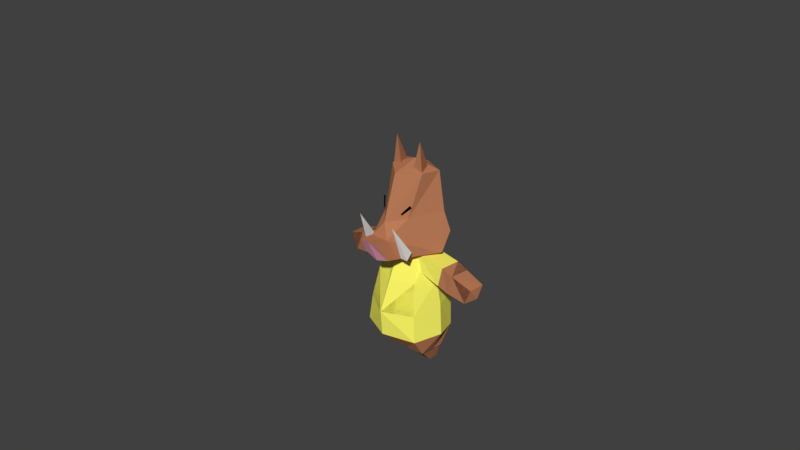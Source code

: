 # Source: boar-test.blend  (saved by Blender 2.79.0; exported with 4.5.12 LTS)
import bpy
from mathutils import Matrix  # noqa: F401  (used for matrix-valued properties, if any)

bpy.ops.wm.read_factory_settings(use_empty=True)
scene = bpy.context.scene
scene.name = 'Scene'

# ---- collections
col_collection_1 = bpy.data.collections.new('Collection 1'); scene.collection.children.link(col_collection_1)

# ---- materials (node trees are filled in below, after node groups)
mat_skin = bpy.data.materials.new('skin')
mat_skin.alpha_threshold = 0.0
mat_skin.use_transparent_shadow = False
mat_skin.diffuse_color = (0.4851, 0.1946, 0.09531, 1.0)
mat_skin.roughness = 0.5
mat_shirt = bpy.data.materials.new('shirt')
mat_shirt.alpha_threshold = 0.0
mat_shirt.use_transparent_shadow = False
mat_shirt.diffuse_color = (0.9734, 0.9301, 0.1329, 1.0)
mat_shirt.roughness = 0.5
mat_teeth = bpy.data.materials.new('teeth')
mat_teeth.alpha_threshold = 0.0
mat_teeth.use_transparent_shadow = False
mat_teeth.diffuse_color = (1.0, 1.0, 1.0, 1.0)
mat_teeth.roughness = 0.5
mat_nose = bpy.data.materials.new('nose')
mat_nose.alpha_threshold = 0.0
mat_nose.use_transparent_shadow = False
mat_nose.diffuse_color = (1.0, 0.4233, 0.5841, 1.0)
mat_nose.roughness = 0.5
mat_eye = bpy.data.materials.new('eye')
mat_eye.alpha_threshold = 0.0
mat_eye.use_transparent_shadow = False
mat_eye.diffuse_color = (0.0, 0.0, 0.0, 1.0)
mat_eye.roughness = 0.5

# ---- material node trees

# ---- world
world_world = bpy.data.worlds.new('World'); scene.world = world_world
world_world.color = (0.05088, 0.05088, 0.05088)
world_world.use_sun_shadow = False
world_world.sun_shadow_jitter_overblur = 0.0
world_world.cycles.sampling_method = 'MANUAL'

# ---- cameras
cam_camera = bpy.data.cameras.new('Camera')
cam_camera.clip_end = 100.0
cam_camera.lens = 35.0
cam_camera.sensor_width = 32.0
cam_camera.sensor_height = 18.0
cam_camera.ortho_scale = 7.314
cam_camera.dof.focus_distance = 0.0
cam_camera.dof.aperture_fstop = 128.0

# ---- meshes
me_cube_001 = bpy.data.meshes.new('Cube.001')
me_cube_001.from_pydata([(0.9349, -0.7936, -1.237), (0.6987, -0.5788, 0.4839), (0.9473, 0.6413, -1.2), (0.725, 0.6974, 0.4299), (0.006584, 0.9278, 0.3904), (0.006584, -0.8737, 0.4264), (-2.404e-17, 0.7203, -1.174), (-3.206e-17, -1.144, -1.21), (1.191, -2.654e-09, -1.164), (0.9737, 6.812e-08, 0.493), (0.5399, -0.2387, 1.284), (0.4806, 0.4684, 1.437), (0.006584, 0.8606, 1.346), (0.006584, -0.5398, 1.261), (0.7344, 0.04032, 1.397), (0.921, -0.473, -1.756), (0.921, 0.2601, -1.774), (-1.402e-17, 0.2601, -1.774), (-1.002e-17, -0.5489, -1.756), (0.3815, -0.5489, -1.743), (0.6294, -0.1237, -2.008), (1.086, 0.04623, -0.2284), (0.003221, -1.215, -0.4546), (0.8645, 0.6985, -0.2176), (0.8389, -0.7419, -0.4546), (0.00313, 0.8241, -0.2176), (0.2713, -1.196, 1.855), (0.4404, -0.5876, 2.351), (1.04, 0.4152, 1.888), (0.8744, 0.3351, 2.432), (-2.384e-07, -1.196, 1.847), (-2.384e-07, 0.8171, 2.56), (-2.384e-07, -1.032, 2.254), (-2.384e-07, 0.9524, 1.793), (0.5638, -0.1958, 3.569), (0.6769, 0.3225, 3.562), (-2.384e-07, 0.5735, 3.57), (-2.384e-07, -0.6456, 3.542), (0.002798, 0.08825, 3.787), (0.01052, -0.827, 1.133), (1.046, 0.1092, 1.34), (0.424, -0.9093, 1.262), (0.01052, 0.9516, 1.359), (0.0182, 0.02932, 0.6388), (0.01569, -1.329, 1.221), (0.005163, -1.625, 1.868), (0.4247, -0.1653, 4.417), (0.2143, -0.201, 3.549), (0.4292, -1.329, 1.359), (0.2765, -1.625, 1.876), (0.3846, 0.2574, 3.443), (0.6832, -0.683, 1.467), (0.549, -0.1823, 3.443), (0.6206, -1.338, 2.399), (0.5645, -0.9605, 1.354), (0.7945, -0.9605, 1.362), (1.646, -0.2795, 0.4556), (1.788, -0.2728, 1.029), (1.646, 0.2997, 0.4153), (1.788, 0.3131, 1.009), (2.156, -0.1585, 0.3206), (2.365, -0.172, 0.7975), (2.156, 0.2392, 0.3004), (2.365, 0.2997, 0.8109), (1.342, -0.3333, 0.5872), (1.436, -0.2862, 1.138), (1.342, 0.3467, 0.5805), (1.436, 0.3265, 1.131), (0.4658, -0.3736, 0.8336), (0.4848, -0.2929, 1.273), (0.4658, 0.3736, 0.8336), (0.4848, 0.3265, 1.26), (0.486, -0.5684, 2.745), (0.5158, -0.5684, 2.717), (0.486, -0.5384, 2.715), (0.5158, -0.5384, 2.687), (0.3203, -0.7386, 2.504), (0.3399, -0.7386, 2.481), (0.3203, -0.7085, 2.499), (0.3399, -0.7085, 2.476), (2.408, 0.0516, 0.4948), (0.3815, 0.2601, -1.761), (0.9194, -0.04115, -1.771), (0.7555, -0.008625, -2.239), (0.7551, 0.2786, -2.23), (0.9361, -0.5575, -1.603), (0.3688, 0.2786, -2.217), (0.3684, -0.02515, -2.233), (0.9369, 0.2515, -1.621), (0.3422, 0.2515, -1.617), (0.3414, -0.5575, -1.599)], [(29, 34), (26, 32), (31, 35), (29, 33), (32, 34), (44, 49), (56, 66), (66, 68), (66, 71), (67, 69), (64, 69), (1, 13), (1, 14), (9, 24), (9, 23), (4, 23), (3, 12), (7, 24), (8, 24), (8, 23), (2, 25), (8, 15), (8, 16), (0, 19), (2, 81), (18, 81)], [(2, 23, 21, 8), (0, 24, 22, 7), (6, 25, 23, 2), (8, 21, 24, 0), (3, 4, 12, 11), (9, 3, 11, 14), (1, 9, 14, 10), (5, 1, 10, 13), (2, 8, 82, 16), (6, 81, 17), (0, 7, 19, 15), (8, 0, 15, 82), (81, 6, 2, 16), (19, 7, 18), (19, 81, 20), (16, 82, 20), (81, 16, 20), (23, 25, 4, 3), (24, 21, 9, 1), (21, 23, 3, 9), (22, 24, 1, 5), (81, 19, 18, 17), (15, 19, 20), (82, 15, 20), (26, 27, 32, 30), (27, 29, 35, 34), (33, 31, 29, 28), (33, 28, 40, 42), (37, 34, 38), (32, 27, 34, 37), (29, 31, 36, 35), (31, 32, 37, 36), (35, 36, 38), (36, 37, 38), (34, 35, 38), (41, 39, 43), (30, 33, 42, 39), (39, 41, 48, 44), (39, 42, 43), (40, 41, 43), (42, 40, 43), (41, 26, 49, 48), (30, 39, 44, 45), (47, 46, 50), (50, 46, 52), (48, 49, 45, 44), (49, 26, 30, 45), (52, 46, 47), (50, 52, 47), (54, 53, 51), (51, 53, 55), (55, 53, 54), (51, 55, 54), (57, 59, 67, 65), (58, 59, 63, 62), (61, 60, 80), (60, 61, 57, 56), (58, 62, 60, 56), (63, 59, 57, 61), (67, 66, 70, 71), (58, 56, 64, 66), (59, 58, 66, 67), (56, 57, 65, 64), (68, 69, 71, 70), (64, 65, 69, 68), (65, 67, 71, 69), (66, 64, 68, 70), (72, 73, 75, 74), (74, 75, 79, 78), (78, 79, 77, 76), (76, 77, 73, 72), (74, 78, 76, 72), (79, 75, 73, 77), (28, 29, 40), (26, 41, 40), (40, 29, 26), (29, 27, 26), (61, 57, 60), (60, 62, 80), (63, 61, 80), (62, 63, 80), (63, 59, 61), (56, 58, 60), (58, 59, 62), (67, 66, 58), (57, 59, 67), (83, 87, 86, 84), (83, 84, 87), (87, 84, 86), (88, 89, 90, 85), (89, 88, 86), (86, 89, 87), (90, 89, 87), (85, 90, 87), (83, 85, 87), (85, 83, 88), (83, 88, 84), (84, 88, 86), (22, 1, 24)])
me_cube_001.polygons.foreach_set('material_index', [1, 1, 1, 1, 1, 1, 1, 1, 0, 0, 0, 0, 0, 0, 0, 0, 0, 1, 1, 1, 1, 0, 0, 0, 0, 0, 0, 0, 0, 0, 0, 0, 0, 0, 0, 0, 0, 0, 0, 0, 0, 0, 0, 0, 0, 3, 0, 0, 0, 2, 2, 2, 2, 0, 0, 0, 0, 0, 0, 1, 0, 0, 0, 1, 1, 1, 1, 4, 4, 4, 4, 4, 4, 0, 0, 0, 0, 0, 0, 0, 0, 0, 0, 0, 0, 0, 0, 0, 0, 0, 0, 0, 0, 0, 0, 0, 0, 0, 1])
_uv = me_cube_001.uv_layers.new(name='UVMap')
_uv.uv.foreach_set('vector', [0.06319, 0.3754, 0.0626, 0.2264, 0.08155, 0.2352, 0.08181, 0.3775, 0.1374, 0.1395, 0.1369, 0.2557, 0.1088, 0.2686, 0.1087, 0.1559, 0.1766, 0.4986, 0.1765, 0.6424, 0.1505, 0.6394, 0.1483, 0.4911, 0.08181, 0.3775, 0.08155, 0.2352, 0.1087, 0.2719, 0.106, 0.3891, 0.1531, 0.7374, 0.1766, 0.7336, 0.1757, 0.8779, 0.1574, 0.865, 0.08387, 0.1256, 0.06347, 0.1278, 0.06853, 0.0, 0.08378, 0.01229, 0.1041, 0.1308, 0.08387, 0.1256, 0.08378, 0.01229, 0.09273, 0.001839, 0.1101, 0.3827, 0.134, 0.3817, 0.1278, 0.4832, 0.1111, 0.4911, 0.06319, 0.3754, 0.08181, 0.3775, 0.08297, 0.4654, 0.07409, 0.4634, 0.1383, 0.9828, 0.1262, 0.889, 0.1376, 0.8889, 0.1374, 0.1395, 0.1087, 0.1559, 0.1213, 0.05515, 0.1374, 0.05411, 0.08181, 0.3775, 0.106, 0.3891, 0.09827, 0.4654, 0.08297, 0.4654, 0.1262, 0.889, 0.1383, 0.9828, 0.11, 0.9691, 0.1101, 0.8878, 0.1213, 0.05515, 0.1087, 0.1559, 0.1099, 0.05262, 0.1269, 0.7737, 0.1262, 0.889, 0.1187, 0.8222, 0.1101, 0.8878, 0.1087, 0.8447, 0.1187, 0.8222, 0.1262, 0.889, 0.1101, 0.8878, 0.1187, 0.8222, 0.1505, 0.6394, 0.1765, 0.6424, 0.1766, 0.7336, 0.1531, 0.7374, 0.1087, 0.2719, 0.08155, 0.2352, 0.08387, 0.1256, 0.1041, 0.1308, 0.08155, 0.2352, 0.0626, 0.2264, 0.06347, 0.1278, 0.08387, 0.1256, 0.1088, 0.2686, 0.1369, 0.2557, 0.134, 0.3817, 0.1101, 0.3827, 0.1262, 0.889, 0.1269, 0.7737, 0.1383, 0.7736, 0.1376, 0.8889, 0.1374, 0.05411, 0.1213, 0.05515, 0.1297, 0.0, 0.1087, 0.8447, 0.1108, 0.7725, 0.1187, 0.8222, 0.1991, 0.907, 0.2, 0.9989, 0.1885, 0.9277, 0.1911, 0.9042, 0.03097, 0.1801, 0.002426, 0.1764, 0.002561, 0.003777, 0.01829, 0.0, 0.0626, 0.735, 0.06339, 0.6187, 0.09185, 0.6368, 0.09626, 0.7193, 0.0626, 0.735, 0.09626, 0.7193, 0.09815, 0.8006, 0.0629, 0.8006, 0.1865, 0.4753, 0.1711, 0.4014, 0.1894, 0.3656, 0.06623, 0.8006, 0.08042, 0.8081, 0.08072, 0.9717, 0.0626, 0.9717, 0.09185, 0.6368, 0.06339, 0.6187, 0.06481, 0.4654, 0.08615, 0.4661, 0.1483, 0.4911, 0.1483, 0.7725, 0.1123, 0.6852, 0.1174, 0.5038, 0.1689, 0.3221, 0.1894, 0.292, 0.1894, 0.3656, 0.1174, 0.5038, 0.1123, 0.6852, 0.1087, 0.5706, 0.1711, 0.4014, 0.1689, 0.3221, 0.1894, 0.3656, 0.148, 0.911, 0.1383, 0.8674, 0.148, 0.7725, 0.03489, 0.4071, 0.03514, 0.7301, 0.02222, 0.7326, 0.01396, 0.4667, 0.09281, 0.9902, 0.08072, 0.9858, 0.08074, 0.9301, 0.09281, 0.9222, 0.01396, 0.4667, 0.02222, 0.7326, 0.0, 0.5982, 0.03516, 0.9286, 0.0, 0.9465, 0.009997, 0.8396, 0.03516, 0.7326, 0.03516, 0.9286, 0.009997, 0.8396, 0.04126, 0.3426, 0.04981, 0.2507, 0.0626, 0.2469, 0.05372, 0.3274, 0.03489, 0.4071, 0.01396, 0.4667, 0.01615, 0.3909, 0.03514, 0.3426, 0.1766, 0.9591, 0.1885, 0.8397, 0.1885, 1.0, 0.1994, 0.0, 0.1994, 0.1583, 0.1875, 0.02289, 0.1741, 0.8962, 0.1696, 0.984, 0.1615, 0.984, 0.1615, 0.8779, 0.2, 0.8424, 0.1991, 0.907, 0.1911, 0.9042, 0.1921, 0.8397, 0.1077, 0.6336, 0.1077, 0.7754, 0.09815, 0.6551, 0.1477, 0.911, 0.1477, 0.9784, 0.1383, 0.9584, 0.05325, 0.5101, 0.05531, 0.3426, 0.06259, 0.5101, 0.09815, 0.6336, 0.105, 0.4654, 0.1069, 0.6336, 0.05325, 0.6747, 0.0601, 0.5101, 0.0601, 0.6774, 0.09926, 0.9222, 0.09926, 0.9701, 0.09281, 0.9582, 0.1695, 0.09194, 0.1871, 0.0914, 0.1875, 0.147, 0.1691, 0.1471, 0.03514, 0.5483, 0.05323, 0.5379, 0.05325, 0.6289, 0.03699, 0.627, 0.1685, 0.4697, 0.1549, 0.4725, 0.1591, 0.4373, 0.05301, 0.9397, 0.03779, 0.9488, 0.03612, 0.8542, 0.05325, 0.8582, 0.1656, 0.2819, 0.1689, 0.359, 0.1585, 0.3792, 0.1505, 0.3111, 0.1867, 0.0003986, 0.1871, 0.0914, 0.1695, 0.09194, 0.1726, 0.0, 0.05325, 0.4822, 0.03674, 0.4962, 0.03536, 0.3602, 0.0477, 0.3426, 0.1656, 0.2819, 0.1505, 0.3111, 0.1466, 0.2681, 0.1646, 0.2327, 0.05323, 0.5379, 0.03514, 0.5483, 0.03674, 0.4962, 0.05325, 0.4822, 0.05325, 0.8582, 0.03612, 0.8542, 0.03633, 0.799, 0.0521, 0.8079, 0.1615, 0.9902, 0.1483, 0.9784, 0.1487, 0.8853, 0.1615, 0.8779, 0.0521, 0.8079, 0.03633, 0.799, 0.04149, 0.6572, 0.05325, 0.6714, 0.1691, 0.1471, 0.1875, 0.147, 0.1875, 0.2917, 0.1689, 0.292, 0.1646, 0.2327, 0.1466, 0.2681, 0.1374, 0.1419, 0.1573, 0.1028, 0.1084, 0.5087, 0.1072, 0.5072, 0.1069, 0.5027, 0.1081, 0.5043, 0.1081, 0.5043, 0.1069, 0.5027, 0.1076, 0.4654, 0.1084, 0.467, 0.1074, 0.5131, 0.107, 0.5107, 0.1078, 0.5087, 0.1082, 0.5112, 0.06167, 0.5103, 0.06255, 0.5101, 0.06255, 0.5502, 0.06136, 0.5498, 0.1069, 0.5575, 0.1074, 0.5131, 0.1082, 0.5112, 0.1082, 0.5585, 0.06057, 0.5507, 0.0601, 0.5106, 0.06136, 0.5101, 0.06136, 0.553, 0.0, 0.2607, 0.002426, 0.1764, 0.009452, 0.3426, 0.04981, 0.2507, 0.04126, 0.3426, 0.009452, 0.3426, 0.009452, 0.3426, 0.002426, 0.1764, 0.04981, 0.2507, 0.002426, 0.1764, 0.03097, 0.1801, 0.04981, 0.2507, 0.03779, 0.9488, 0.03612, 0.8542, 0.05301, 0.9397, 0.1585, 0.3792, 0.1689, 0.359, 0.1683, 0.3987, 0.1685, 0.3987, 0.1685, 0.4697, 0.1591, 0.4373, 0.03699, 0.627, 0.05325, 0.6289, 0.04544, 0.6572, 0.1867, 0.0003986, 0.1871, 0.0914, 0.1726, 0.0, 0.1505, 0.3111, 0.1656, 0.2819, 0.1585, 0.3792, 0.03514, 0.5483, 0.05323, 0.5379, 0.03699, 0.627, 0.1948, 0.2652, 0.1875, 0.1916, 0.1948, 0.1583, 0.1695, 0.09194, 0.1871, 0.0914, 0.1875, 0.147, 0.1002, 0.9357, 0.09963, 0.8773, 0.1084, 0.8777, 0.1084, 0.936, 0.05364, 0.9048, 0.06224, 0.9047, 0.05325, 0.9623, 0.05325, 0.9623, 0.06224, 0.9047, 0.06235, 0.9623, 0.1942, 0.7251, 0.1766, 0.7247, 0.1766, 0.6026, 0.1942, 0.603, 0.1549, 0.4893, 0.1374, 0.4893, 0.154, 0.3987, 0.09963, 0.8563, 0.1077, 0.7754, 0.1077, 0.8773, 0.09917, 0.8006, 0.09917, 0.9222, 0.08072, 0.8839, 0.1944, 0.8397, 0.1766, 0.8397, 0.1784, 0.7262, 0.19, 0.7251, 0.1944, 0.8397, 0.1784, 0.7262, 0.1864, 0.4911, 0.1963, 0.6026, 0.1766, 0.6026, 0.06102, 0.801, 0.06102, 0.9047, 0.05325, 0.8192, 0.05325, 0.7614, 0.06169, 0.6774, 0.06169, 0.801, 0.0, 0.0, 0.0, 0.0, 0.0, 0.0])
_ca = me_cube_001.color_attributes.new('Col', 'BYTE_COLOR', 'CORNER')
_ca.data.foreach_set('color', [1.0, 1.0, 1.0, 1.0, 1.0, 1.0, 1.0, 1.0, 1.0, 1.0, 1.0, 1.0, 1.0, 1.0, 1.0, 1.0, 1.0, 1.0, 1.0, 1.0, 1.0, 1.0, 1.0, 1.0, 1.0, 1.0, 1.0, 1.0, 1.0, 1.0, 1.0, 1.0, 1.0, 1.0, 1.0, 1.0, 1.0, 1.0, 1.0, 1.0, 1.0, 1.0, 1.0, 1.0, 1.0, 1.0, 1.0, 1.0, 1.0, 1.0, 1.0, 1.0, 1.0, 1.0, 1.0, 1.0, 1.0, 1.0, 1.0, 1.0, 1.0, 1.0, 1.0, 1.0, 1.0, 1.0, 1.0, 1.0, 1.0, 1.0, 1.0, 1.0, 1.0, 1.0, 1.0, 1.0, 1.0, 1.0, 1.0, 1.0, 1.0, 1.0, 1.0, 1.0, 1.0, 1.0, 1.0, 1.0, 1.0, 1.0, 1.0, 1.0, 1.0, 1.0, 1.0, 1.0, 1.0, 1.0, 1.0, 1.0, 1.0, 1.0, 1.0, 1.0, 1.0, 1.0, 1.0, 1.0, 1.0, 1.0, 1.0, 1.0, 1.0, 1.0, 1.0, 1.0, 1.0, 1.0, 1.0, 1.0, 1.0, 1.0, 1.0, 1.0, 1.0, 1.0, 1.0, 1.0, 1.0, 1.0, 1.0, 1.0, 1.0, 1.0, 1.0, 1.0, 1.0, 1.0, 1.0, 1.0, 1.0, 1.0, 1.0, 1.0, 1.0, 1.0, 1.0, 1.0, 1.0, 1.0, 1.0, 1.0, 1.0, 1.0, 1.0, 1.0, 1.0, 1.0, 1.0, 1.0, 1.0, 1.0, 1.0, 1.0, 1.0, 1.0, 1.0, 1.0, 1.0, 1.0, 1.0, 1.0, 1.0, 1.0, 1.0, 1.0, 1.0, 1.0, 1.0, 1.0, 1.0, 1.0, 1.0, 1.0, 1.0, 1.0, 1.0, 1.0, 1.0, 1.0, 1.0, 1.0, 1.0, 1.0, 1.0, 1.0, 1.0, 1.0, 1.0, 1.0, 1.0, 1.0, 1.0, 1.0, 1.0, 1.0, 1.0, 1.0, 1.0, 1.0, 1.0, 1.0, 1.0, 1.0, 1.0, 1.0, 1.0, 1.0, 1.0, 1.0, 1.0, 1.0, 1.0, 1.0, 1.0, 1.0, 1.0, 1.0, 1.0, 1.0, 1.0, 1.0, 1.0, 1.0, 1.0, 1.0, 1.0, 1.0, 1.0, 1.0, 1.0, 1.0, 1.0, 1.0, 1.0, 1.0, 1.0, 1.0, 1.0, 1.0, 1.0, 1.0, 1.0, 1.0, 1.0, 1.0, 1.0, 1.0, 1.0, 1.0, 1.0, 1.0, 1.0, 1.0, 1.0, 1.0, 1.0, 1.0, 1.0, 1.0, 1.0, 1.0, 1.0, 1.0, 1.0, 1.0, 1.0, 1.0, 1.0, 1.0, 1.0, 1.0, 1.0, 1.0, 1.0, 1.0, 1.0, 1.0, 1.0, 1.0, 1.0, 1.0, 1.0, 1.0, 1.0, 1.0, 1.0, 1.0, 1.0, 1.0, 1.0, 1.0, 1.0, 1.0, 1.0, 1.0, 1.0, 1.0, 1.0, 1.0, 1.0, 1.0, 1.0, 1.0, 1.0, 1.0, 1.0, 1.0, 1.0, 1.0, 1.0, 1.0, 1.0, 1.0, 1.0, 1.0, 1.0, 1.0, 1.0, 1.0, 1.0, 1.0, 1.0, 1.0, 1.0, 1.0, 1.0, 1.0, 1.0, 1.0, 1.0, 1.0, 1.0, 1.0, 1.0, 1.0, 1.0, 1.0, 1.0, 1.0, 1.0, 1.0, 1.0, 1.0, 1.0, 1.0, 1.0, 1.0, 1.0, 1.0, 1.0, 1.0, 1.0, 1.0, 1.0, 1.0, 1.0, 1.0, 1.0, 1.0, 1.0, 1.0, 1.0, 1.0, 1.0, 1.0, 1.0, 1.0, 1.0, 1.0, 1.0, 1.0, 1.0, 1.0, 1.0, 1.0, 1.0, 1.0, 1.0, 1.0, 1.0, 1.0, 1.0, 1.0, 1.0, 1.0, 1.0, 1.0, 1.0, 1.0, 1.0, 1.0, 1.0, 1.0, 1.0, 1.0, 1.0, 1.0, 1.0, 1.0, 1.0, 1.0, 1.0, 1.0, 1.0, 1.0, 1.0, 1.0, 1.0, 1.0, 1.0, 1.0, 1.0, 1.0, 1.0, 1.0, 1.0, 1.0, 1.0, 1.0, 1.0, 1.0, 1.0, 1.0, 1.0, 1.0, 1.0, 1.0, 1.0, 1.0, 1.0, 1.0, 1.0, 1.0, 1.0, 1.0, 1.0, 1.0, 1.0, 1.0, 1.0, 1.0, 1.0, 1.0, 1.0, 1.0, 1.0, 1.0, 1.0, 1.0, 1.0, 1.0, 1.0, 1.0, 1.0, 1.0, 1.0, 1.0, 1.0, 1.0, 1.0, 1.0, 1.0, 1.0, 1.0, 1.0, 1.0, 1.0, 1.0, 1.0, 1.0, 1.0, 1.0, 1.0, 1.0, 1.0, 1.0, 1.0, 1.0, 1.0, 1.0, 1.0, 1.0, 1.0, 1.0, 1.0, 1.0, 1.0, 1.0, 1.0, 1.0, 1.0, 1.0, 1.0, 1.0, 1.0, 1.0, 1.0, 1.0, 1.0, 1.0, 1.0, 1.0, 1.0, 1.0, 1.0, 1.0, 1.0, 1.0, 1.0, 1.0, 1.0, 1.0, 1.0, 1.0, 1.0, 1.0, 1.0, 1.0, 1.0, 1.0, 1.0, 1.0, 1.0, 1.0, 1.0, 1.0, 1.0, 1.0, 1.0, 1.0, 1.0, 1.0, 1.0, 1.0, 1.0, 1.0, 1.0, 1.0, 1.0, 1.0, 1.0, 1.0, 1.0, 1.0, 1.0, 1.0, 1.0, 1.0, 1.0, 1.0, 1.0, 1.0, 1.0, 1.0, 1.0, 1.0, 1.0, 1.0, 1.0, 1.0, 1.0, 1.0, 1.0, 1.0, 1.0, 1.0, 1.0, 1.0, 1.0, 1.0, 1.0, 1.0, 1.0, 1.0, 1.0, 1.0, 1.0, 1.0, 1.0, 1.0, 1.0, 1.0, 1.0, 1.0, 1.0, 1.0, 1.0, 1.0, 1.0, 1.0, 1.0, 1.0, 1.0, 1.0, 1.0, 1.0, 1.0, 1.0, 1.0, 1.0, 1.0, 1.0, 1.0, 1.0, 1.0, 1.0, 1.0, 1.0, 1.0, 1.0, 1.0, 1.0, 1.0, 1.0, 1.0, 1.0, 1.0, 1.0, 1.0, 1.0, 1.0, 1.0, 1.0, 1.0, 1.0, 1.0, 1.0, 1.0, 1.0, 1.0, 1.0, 1.0, 1.0, 1.0, 1.0, 1.0, 1.0, 1.0, 1.0, 1.0, 1.0, 1.0, 1.0, 1.0, 1.0, 1.0, 1.0, 1.0, 1.0, 1.0, 1.0, 1.0, 1.0, 1.0, 1.0, 1.0, 1.0, 1.0, 1.0, 1.0, 1.0, 1.0, 1.0, 1.0, 1.0, 1.0, 1.0, 1.0, 1.0, 1.0, 1.0, 1.0, 1.0, 1.0, 1.0, 1.0, 1.0, 1.0, 1.0, 1.0, 1.0, 1.0, 1.0, 1.0, 1.0, 1.0, 1.0, 1.0, 1.0, 1.0, 1.0, 1.0, 1.0, 1.0, 1.0, 1.0, 1.0, 1.0, 1.0, 1.0, 1.0, 1.0, 1.0, 1.0, 1.0, 1.0, 1.0, 1.0, 1.0, 1.0, 1.0, 1.0, 1.0, 1.0, 1.0, 1.0, 1.0, 1.0, 1.0, 1.0, 1.0, 1.0, 1.0, 1.0, 1.0, 1.0, 1.0, 1.0, 1.0, 1.0, 1.0, 1.0, 1.0, 1.0, 1.0, 1.0, 1.0, 1.0, 1.0, 1.0, 1.0, 1.0, 1.0, 1.0, 1.0, 1.0, 1.0, 1.0, 1.0, 1.0, 1.0, 1.0, 1.0, 1.0, 1.0, 1.0, 1.0, 1.0, 1.0, 1.0, 1.0, 1.0, 1.0, 1.0, 1.0, 1.0, 1.0, 1.0, 1.0, 1.0, 1.0, 1.0, 1.0, 1.0, 1.0, 1.0, 1.0, 1.0, 1.0, 1.0, 1.0, 1.0, 1.0, 1.0, 1.0, 1.0, 1.0, 1.0, 1.0, 1.0, 1.0, 1.0, 1.0, 1.0, 1.0, 1.0, 1.0, 1.0, 1.0, 1.0, 1.0, 1.0, 1.0, 1.0, 1.0, 1.0, 1.0, 1.0, 1.0, 1.0, 1.0, 1.0, 1.0, 1.0, 1.0, 1.0, 1.0, 1.0, 1.0, 1.0, 1.0, 1.0, 1.0, 1.0, 1.0, 1.0, 1.0, 1.0, 1.0, 1.0, 1.0, 1.0, 1.0, 1.0, 1.0, 1.0, 1.0, 1.0, 1.0, 1.0, 1.0, 1.0, 1.0, 1.0, 1.0, 1.0, 1.0, 1.0, 1.0, 1.0, 1.0, 1.0, 1.0, 1.0, 1.0, 1.0, 1.0, 1.0, 1.0, 1.0, 1.0, 1.0, 1.0, 1.0, 1.0, 1.0, 1.0, 1.0, 1.0, 1.0, 1.0, 1.0, 1.0, 1.0, 1.0, 1.0, 1.0, 1.0, 1.0, 1.0, 1.0, 1.0, 1.0, 1.0, 1.0, 1.0, 1.0, 1.0, 1.0, 1.0, 1.0, 1.0, 1.0, 1.0, 1.0, 1.0, 1.0, 1.0, 1.0, 1.0, 1.0, 1.0, 1.0, 1.0, 1.0, 1.0, 1.0, 1.0, 1.0, 1.0, 1.0, 1.0, 1.0, 1.0, 1.0, 1.0, 1.0, 1.0, 1.0, 1.0, 1.0, 1.0, 1.0, 1.0, 1.0, 1.0, 1.0, 1.0, 1.0, 1.0, 1.0, 1.0, 1.0, 1.0, 1.0, 1.0, 1.0, 1.0, 1.0, 1.0, 1.0, 1.0, 1.0, 1.0, 1.0, 1.0, 1.0, 1.0, 1.0, 1.0, 1.0, 1.0, 1.0, 1.0, 1.0, 1.0, 1.0, 1.0, 1.0, 1.0, 1.0, 1.0, 1.0, 1.0, 1.0, 1.0, 1.0, 1.0, 1.0, 1.0, 1.0, 1.0, 1.0, 1.0, 1.0, 1.0, 1.0, 1.0, 1.0, 1.0, 1.0, 1.0, 1.0, 1.0, 1.0, 1.0, 1.0, 1.0, 1.0, 1.0, 1.0, 1.0, 1.0, 1.0, 1.0, 1.0, 1.0, 1.0, 1.0, 1.0, 1.0, 1.0, 1.0, 1.0, 1.0, 1.0, 1.0, 1.0, 1.0, 1.0, 1.0, 1.0, 1.0, 1.0, 1.0, 1.0, 1.0, 1.0, 1.0, 1.0, 1.0, 1.0, 1.0, 1.0, 1.0, 1.0, 1.0, 1.0, 1.0, 1.0, 1.0, 1.0, 1.0, 1.0, 1.0, 1.0, 1.0, 1.0, 1.0, 1.0, 1.0, 1.0, 1.0, 1.0, 1.0, 1.0, 1.0, 1.0, 1.0, 1.0, 1.0, 1.0, 1.0, 1.0, 1.0, 1.0, 1.0, 1.0, 1.0, 1.0, 1.0, 1.0, 1.0, 1.0, 1.0, 1.0, 1.0, 1.0, 1.0, 1.0, 1.0, 1.0, 1.0, 1.0, 1.0, 1.0, 1.0, 1.0, 1.0, 1.0, 1.0, 1.0, 1.0, 1.0, 1.0, 1.0, 1.0, 1.0, 1.0, 1.0, 1.0, 1.0, 1.0, 1.0, 1.0, 1.0, 1.0, 1.0, 1.0, 1.0, 1.0, 1.0, 1.0, 1.0, 1.0, 1.0, 1.0, 1.0, 1.0, 1.0, 1.0, 1.0, 1.0, 1.0, 1.0, 1.0, 1.0, 1.0, 1.0, 1.0, 1.0, 1.0, 1.0, 1.0, 1.0, 1.0, 1.0, 1.0, 1.0, 1.0, 1.0, 1.0, 1.0, 1.0, 1.0, 1.0, 1.0, 1.0, 1.0, 1.0, 1.0, 1.0, 1.0, 1.0, 1.0, 1.0, 1.0, 1.0, 1.0, 1.0, 1.0, 1.0, 1.0, 1.0, 1.0, 1.0, 1.0, 1.0, 1.0, 1.0, 1.0, 1.0, 1.0, 1.0, 1.0, 1.0, 1.0, 1.0, 1.0, 1.0, 1.0, 1.0, 1.0, 1.0, 1.0, 1.0, 1.0, 1.0, 1.0, 1.0, 1.0, 1.0, 1.0, 1.0, 1.0, 1.0, 1.0, 1.0, 1.0, 1.0, 1.0, 1.0, 1.0, 1.0, 1.0, 1.0, 1.0, 1.0, 1.0, 1.0, 1.0, 1.0, 1.0, 1.0, 1.0, 1.0, 1.0, 1.0, 1.0, 1.0, 1.0, 1.0, 1.0, 1.0, 1.0, 1.0, 1.0, 1.0, 1.0, 1.0, 1.0, 1.0, 1.0, 1.0, 1.0, 1.0, 1.0, 1.0, 1.0, 1.0, 1.0, 1.0, 1.0, 1.0, 1.0, 1.0, 1.0, 1.0, 1.0, 1.0, 1.0, 1.0, 1.0, 1.0, 1.0, 1.0, 1.0, 1.0, 1.0, 1.0, 1.0, 1.0, 1.0, 1.0, 1.0, 1.0, 1.0, 1.0, 1.0, 1.0, 1.0, 1.0, 1.0, 1.0, 1.0, 1.0, 1.0, 1.0, 1.0, 1.0, 1.0, 1.0, 1.0, 1.0, 1.0, 1.0, 1.0, 1.0, 1.0, 1.0, 1.0, 1.0, 1.0, 1.0, 1.0, 1.0, 1.0, 1.0, 1.0, 1.0, 1.0, 1.0, 1.0, 1.0, 1.0, 1.0, 1.0, 1.0, 1.0, 1.0, 1.0, 1.0, 1.0, 1.0, 1.0, 1.0, 1.0, 1.0, 1.0, 1.0, 1.0, 1.0, 1.0, 1.0, 1.0, 1.0, 1.0, 1.0, 1.0, 1.0, 1.0, 1.0, 1.0, 1.0, 1.0, 1.0, 1.0, 1.0, 1.0, 1.0, 1.0, 1.0, 1.0, 1.0, 1.0, 1.0, 1.0, 1.0, 1.0, 1.0, 1.0, 1.0, 1.0, 1.0, 1.0, 1.0, 1.0, 1.0, 1.0, 1.0, 1.0, 1.0, 1.0, 1.0, 1.0, 1.0, 1.0, 1.0, 1.0, 1.0, 1.0, 1.0, 1.0, 1.0, 1.0, 1.0, 1.0, 1.0, 1.0, 1.0, 1.0, 1.0, 1.0, 1.0, 1.0, 1.0, 1.0, 1.0, 1.0, 1.0, 1.0])
me_cube_001.materials.append(mat_skin)
me_cube_001.materials.append(mat_shirt)
me_cube_001.materials.append(mat_teeth)
me_cube_001.materials.append(mat_nose)
me_cube_001.materials.append(mat_eye)
me_cube_001.use_remesh_preserve_volume = False
me_cube_001.use_remesh_preserve_attributes = False
me_cube_001.use_mirror_vertex_groups = False
me_cube_001.update()

# ---- objects
ob_cube = bpy.data.objects.new('Cube', me_cube_001)
ob_empty_001 = bpy.data.objects.new('Empty.001', None)
ob_empty = bpy.data.objects.new('Empty', None)
ob_camera = bpy.data.objects.new('Camera', cam_camera)

# ---- transforms, parenting, visibility, modifiers, constraints
ob_cube.location = (0.0, 0.0, 0.0)
ob_cube.scale = (0.1889, 0.1889, 0.1889)
ob_cube.lineart.crease_threshold = 0.0
_m = ob_cube.modifiers.new('Mirror', 'MIRROR')
ob_empty_001.location = (-1.254, -0.4523, -0.5547)
ob_empty_001.rotation_euler = (1.571, -0.0, 1.571)
ob_empty_001.scale = (1.738, 1.738, 1.738)
ob_empty_001.empty_display_type = 'IMAGE'
ob_empty_001.empty_image_offset = (0.0, 0.0)
ob_empty_001.color = (1.0, 1.0, 1.0, 0.2456)
ob_empty_001.lineart.crease_threshold = 0.0
ob_empty.location = (-1.254, 0.5239, -0.5547)
ob_empty.rotation_euler = (1.571, -0.0, 0.0)
ob_empty.scale = (1.738, 1.738, 1.738)
ob_empty.empty_display_type = 'IMAGE'
ob_empty.empty_image_offset = (0.0, 0.0)
ob_empty.color = (1.0, 1.0, 1.0, 0.4956)
ob_empty.lineart.crease_threshold = 0.0
ob_camera.location = (2.908, -2.829, 2.362)
ob_camera.rotation_euler = (1.109, 0.0, 0.8149)
ob_camera.lock_rotations_4d = False
ob_camera.empty_display_type = 'ARROWS'
ob_camera.color = (0.0, 0.0, 0.0, 0.0)
ob_camera.display_type = 'WIRE'
ob_camera.lineart.crease_threshold = 0.0

# ---- collection membership
col_collection_1.objects.link(ob_cube)
col_collection_1.objects.link(ob_empty_001)
col_collection_1.objects.link(ob_empty)
col_collection_1.objects.link(ob_camera)

# ---- scene / render settings (as saved in the file)
scene.camera = ob_camera
scene.frame_start = 1; scene.frame_end = 250; scene.frame_set(173)
scene.render.engine = 'BLENDER_EEVEE_NEXT'
scene.render.resolution_percentage = 50
scene.render.dither_intensity = 0.0
scene.cycles.use_denoising = False
scene.cycles.samples = 128
scene.cycles.sampling_pattern = 'TABULATED_SOBOL'
scene.cycles.use_adaptive_sampling = False
scene.cycles.use_light_tree = False
scene.cycles.blur_glossy = 0.0
scene.cycles.sample_clamp_indirect = 0.0
scene.view_settings.view_transform = 'Standard'
bpy.context.view_layer.update()

# ---- added for rendering (the .blend has no usable light): sun
light_auto_sun = bpy.data.lights.new('AutoSun', 'SUN')
light_auto_sun.energy = 3.0
light_auto_sun.angle = 0.0523599
ob_auto_sun = bpy.data.objects.new('AutoSun', light_auto_sun)
scene.collection.objects.link(ob_auto_sun)
ob_auto_sun.rotation_euler = (0.872665, 0.174533, 0.523599)
bpy.context.view_layer.update()

